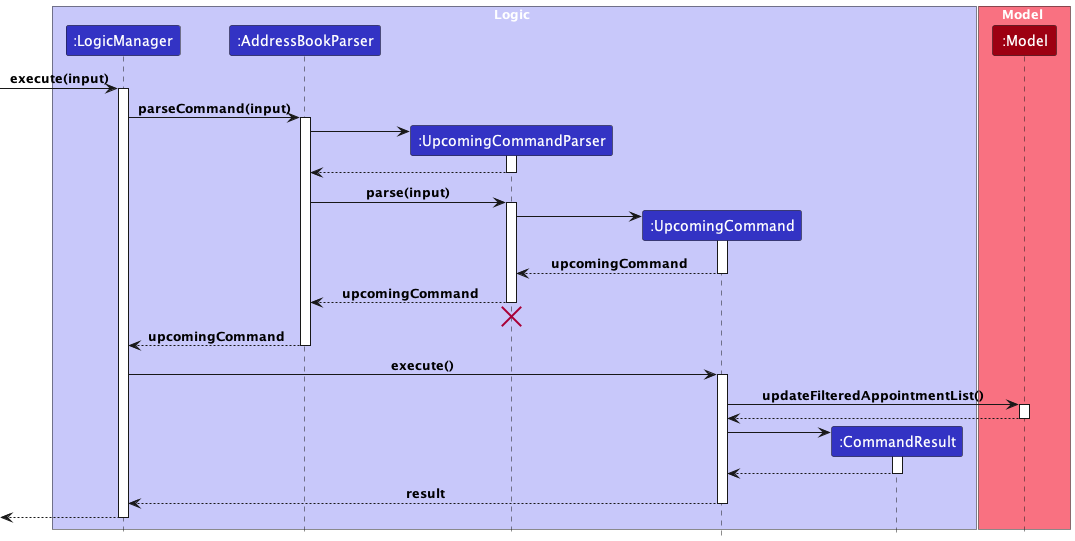

The diagram above was rendered by PlantUML. Its source (embedded in the PNG):
@startuml
!include style.puml

box Logic LOGIC_COLOR_T1
participant ":LogicManager" as LogicManager LOGIC_COLOR
participant ":AddressBookParser" as AddressBookParser LOGIC_COLOR
participant ":UpcomingCommandParser" as UpcomingCommandParser LOGIC_COLOR
participant ":UpcomingCommand" as UpcomingCommand LOGIC_COLOR
participant ":CommandResult" as CommandResult LOGIC_COLOR
end box

box Model MODEL_COLOR_T1
participant ":Model" as Model MODEL_COLOR
end box

[-> LogicManager : execute(input)
activate LogicManager

LogicManager -> AddressBookParser : parseCommand(input)
activate AddressBookParser

create UpcomingCommandParser
AddressBookParser -> UpcomingCommandParser
activate UpcomingCommandParser

UpcomingCommandParser --> AddressBookParser
deactivate UpcomingCommandParser

AddressBookParser -> UpcomingCommandParser : parse(input)
activate UpcomingCommandParser

create UpcomingCommand
UpcomingCommandParser -> UpcomingCommand
activate UpcomingCommand

UpcomingCommand --> UpcomingCommandParser : upcomingCommand
deactivate UpcomingCommand

UpcomingCommandParser --> AddressBookParser : upcomingCommand
deactivate UpcomingCommandParser

UpcomingCommandParser -[hidden]-> AddressBookParser
destroy UpcomingCommandParser

AddressBookParser --> LogicManager : upcomingCommand
deactivate AddressBookParser

LogicManager -> UpcomingCommand : execute()
activate UpcomingCommand

UpcomingCommand -> Model : updateFilteredAppointmentList()
activate Model

Model --> UpcomingCommand
deactivate Model

create CommandResult
UpcomingCommand -> CommandResult
activate CommandResult

CommandResult --> UpcomingCommand
deactivate CommandResult

UpcomingCommand --> LogicManager : result
deactivate UpcomingCommand

[<--LogicManager
deactivate LogicManager
@enduml